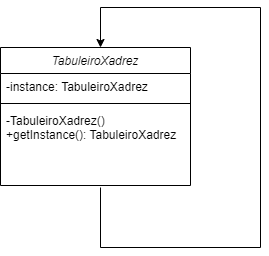

The diagram above was exported from draw.io. Its source (the exported page's mxGraphModel, read from the mxfile embedded in the PNG):
<mxGraphModel dx="868" dy="442" grid="1" gridSize="10" guides="1" tooltips="1" connect="1" arrows="1" fold="1" page="1" pageScale="1" pageWidth="827" pageHeight="1169" math="0" shadow="0">
  <root>
    <mxCell id="WIyWlLk6GJQsqaUBKTNV-0" />
    <mxCell id="WIyWlLk6GJQsqaUBKTNV-1" parent="WIyWlLk6GJQsqaUBKTNV-0" />
    <mxCell id="zkfFHV4jXpPFQw0GAbJ--0" value="TabuleiroXadrez" style="swimlane;fontStyle=2;align=center;verticalAlign=top;childLayout=stackLayout;horizontal=1;startSize=26;horizontalStack=0;resizeParent=1;resizeLast=0;collapsible=1;marginBottom=0;rounded=0;shadow=0;strokeWidth=1;" parent="WIyWlLk6GJQsqaUBKTNV-1" vertex="1">
      <mxGeometry x="220" y="120" width="190" height="138" as="geometry">
        <mxRectangle x="230" y="140" width="160" height="26" as="alternateBounds" />
      </mxGeometry>
    </mxCell>
    <mxCell id="zkfFHV4jXpPFQw0GAbJ--1" value="-instance: TabuleiroXadrez" style="text;align=left;verticalAlign=top;spacingLeft=4;spacingRight=4;overflow=hidden;rotatable=0;points=[[0,0.5],[1,0.5]];portConstraint=eastwest;" parent="zkfFHV4jXpPFQw0GAbJ--0" vertex="1">
      <mxGeometry y="26" width="190" height="26" as="geometry" />
    </mxCell>
    <mxCell id="zkfFHV4jXpPFQw0GAbJ--4" value="" style="line;html=1;strokeWidth=1;align=left;verticalAlign=middle;spacingTop=-1;spacingLeft=3;spacingRight=3;rotatable=0;labelPosition=right;points=[];portConstraint=eastwest;" parent="zkfFHV4jXpPFQw0GAbJ--0" vertex="1">
      <mxGeometry y="52" width="190" height="8" as="geometry" />
    </mxCell>
    <mxCell id="zkfFHV4jXpPFQw0GAbJ--5" value="-TabuleiroXadrez()&#10;+getInstance(): TabuleiroXadrez" style="text;align=left;verticalAlign=top;spacingLeft=4;spacingRight=4;overflow=hidden;rotatable=0;points=[[0,0.5],[1,0.5]];portConstraint=eastwest;" parent="zkfFHV4jXpPFQw0GAbJ--0" vertex="1">
      <mxGeometry y="60" width="190" height="40" as="geometry" />
    </mxCell>
    <mxCell id="WYf8B0ic72QU4Wwyy7KK-0" value="" style="endArrow=classic;html=1;rounded=0;" edge="1" parent="WIyWlLk6GJQsqaUBKTNV-1">
      <mxGeometry width="50" height="50" relative="1" as="geometry">
        <mxPoint x="320" y="260" as="sourcePoint" />
        <mxPoint x="320" y="120" as="targetPoint" />
        <Array as="points">
          <mxPoint x="320" y="320" />
          <mxPoint x="480" y="320" />
          <mxPoint x="480" y="80" />
          <mxPoint x="320" y="80" />
        </Array>
      </mxGeometry>
    </mxCell>
  </root>
</mxGraphModel>